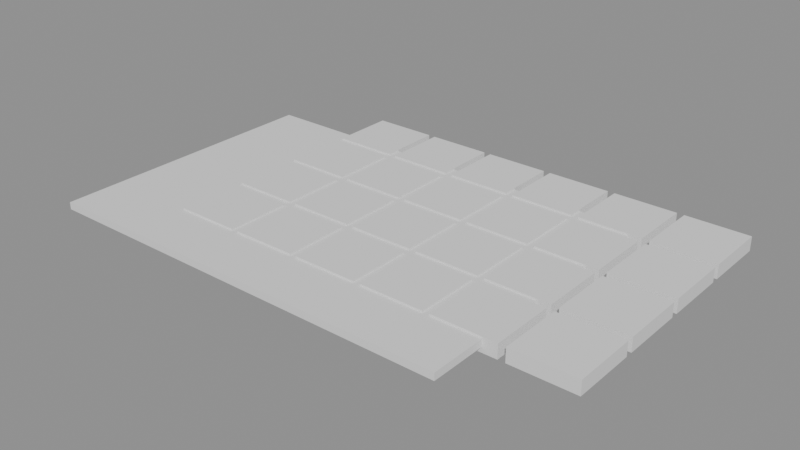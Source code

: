 # Source: p0028.blend  (saved by Blender 4.5.90; exported with 4.5.12 LTS)
import bpy
from mathutils import Matrix  # noqa: F401  (used for matrix-valued properties, if any)

bpy.ops.wm.read_factory_settings(use_empty=True)
scene = bpy.context.scene
scene.name = 'Scene'

# ---- collections
col_asset_p0028 = bpy.data.collections.new('Asset_p0028'); scene.collection.children.link(col_asset_p0028)

# ---- meshes
me_cube_001 = bpy.data.meshes.new('Cube.001')
me_cube_001.from_pydata([(-0.9, -0.9, -0.2), (-0.9, -0.9, 0.2), (-0.9, 0.9, -0.2), (-0.9, 0.9, 0.2), (0.9, -0.9, -0.2), (0.9, -0.9, 0.2), (0.9, 0.9, -0.2), (0.9, 0.9, 0.2)], [], [(0, 1, 3, 2), (2, 3, 7, 6), (6, 7, 5, 4), (4, 5, 1, 0), (2, 6, 4, 0), (7, 3, 1, 5)])
_uv = me_cube_001.uv_layers.new(name='UVMap')
_uv.uv.foreach_set('vector', [0.375, 0.0, 0.625, 0.0, 0.625, 0.25, 0.375, 0.25, 0.375, 0.25, 0.625, 0.25, 0.625, 0.5, 0.375, 0.5, 0.375, 0.5, 0.625, 0.5, 0.625, 0.75, 0.375, 0.75, 0.375, 0.75, 0.625, 0.75, 0.625, 1.0, 0.375, 1.0, 0.125, 0.5, 0.375, 0.5, 0.375, 0.75, 0.125, 0.75, 0.625, 0.5, 0.875, 0.5, 0.875, 0.75, 0.625, 0.75])
me_cube_001.update()
me_cube = bpy.data.meshes.new('Cube')
me_cube.from_pydata([(-6.0, -4.0, -0.1), (-6.0, -4.0, 0.1), (-6.0, 4.0, -0.1), (-6.0, 4.0, 0.1), (6.0, -4.0, -0.1), (6.0, -4.0, 0.1), (6.0, 4.0, -0.1), (6.0, 4.0, 0.1)], [], [(0, 1, 3, 2), (2, 3, 7, 6), (6, 7, 5, 4), (4, 5, 1, 0), (2, 6, 4, 0), (7, 3, 1, 5)])
_uv = me_cube.uv_layers.new(name='UVMap')
_uv.uv.foreach_set('vector', [0.375, 0.0, 0.625, 0.0, 0.625, 0.25, 0.375, 0.25, 0.375, 0.25, 0.625, 0.25, 0.625, 0.5, 0.375, 0.5, 0.375, 0.5, 0.625, 0.5, 0.625, 0.75, 0.375, 0.75, 0.375, 0.75, 0.625, 0.75, 0.625, 1.0, 0.375, 1.0, 0.125, 0.5, 0.375, 0.5, 0.375, 0.75, 0.125, 0.75, 0.625, 0.5, 0.875, 0.5, 0.875, 0.75, 0.625, 0.75])
me_cube.update()

# ---- objects
ob_cutter = bpy.data.objects.new('Cutter', me_cube_001)
ob_losatecho = bpy.data.objects.new('LosaTecho', me_cube)

# ---- transforms, parenting, visibility, modifiers, constraints
ob_cutter.location = (0.5, 0.5, 2.9)
ob_cutter.display_type = 'WIRE'
_m = ob_cutter.modifiers.new('Array_X', 'ARRAY')
_m.count = 6
_m.relative_offset_displace = (1.111, 0.0, 0.0)
_m = ob_cutter.modifiers.new('Array_Y', 'ARRAY')
_m.count = 4
_m.relative_offset_displace = (0.0, 1.111, 0.0)
ob_losatecho.location = (3.0, 2.0, 2.95)
_m = ob_losatecho.modifiers.new('BooleanaCaseton', 'BOOLEAN')
_m.object = ob_cutter

# ---- collection membership
col_asset_p0028.objects.link(ob_cutter)
col_asset_p0028.objects.link(ob_losatecho)

# ---- scene / render settings (as saved in the file)
scene.frame_start = 1; scene.frame_end = 250; scene.frame_set(1)
scene.render.engine = 'BLENDER_EEVEE_NEXT'
bpy.context.view_layer.update()

# ---- added for rendering (the .blend has no active camera and no usable light): camera, sun + grey world if the file has none
cam_auto = bpy.data.cameras.new('AutoCamera')
cam_auto.lens = 50.0
cam_auto.sensor_width = 36.0
cam_auto.clip_end = 1000.0
ob_auto_camera = bpy.data.objects.new('AutoCamera', cam_auto)
scene.collection.objects.link(ob_auto_camera)
ob_auto_camera.location = (20.1149, -16.3979, 15.632)
ob_auto_camera.rotation_euler = (1.09748, -7.21219e-08, 0.694738)
scene.camera = ob_auto_camera
light_auto_sun = bpy.data.lights.new('AutoSun', 'SUN')
light_auto_sun.energy = 3.0
light_auto_sun.angle = 0.0523599
ob_auto_sun = bpy.data.objects.new('AutoSun', light_auto_sun)
scene.collection.objects.link(ob_auto_sun)
ob_auto_sun.rotation_euler = (0.872665, 0.174533, 0.523599)
if scene.world is None:
    world_auto = bpy.data.worlds.new('AutoWorld')
    world_auto.color = (0.3, 0.3, 0.3)
    scene.world = world_auto
bpy.context.view_layer.update()
